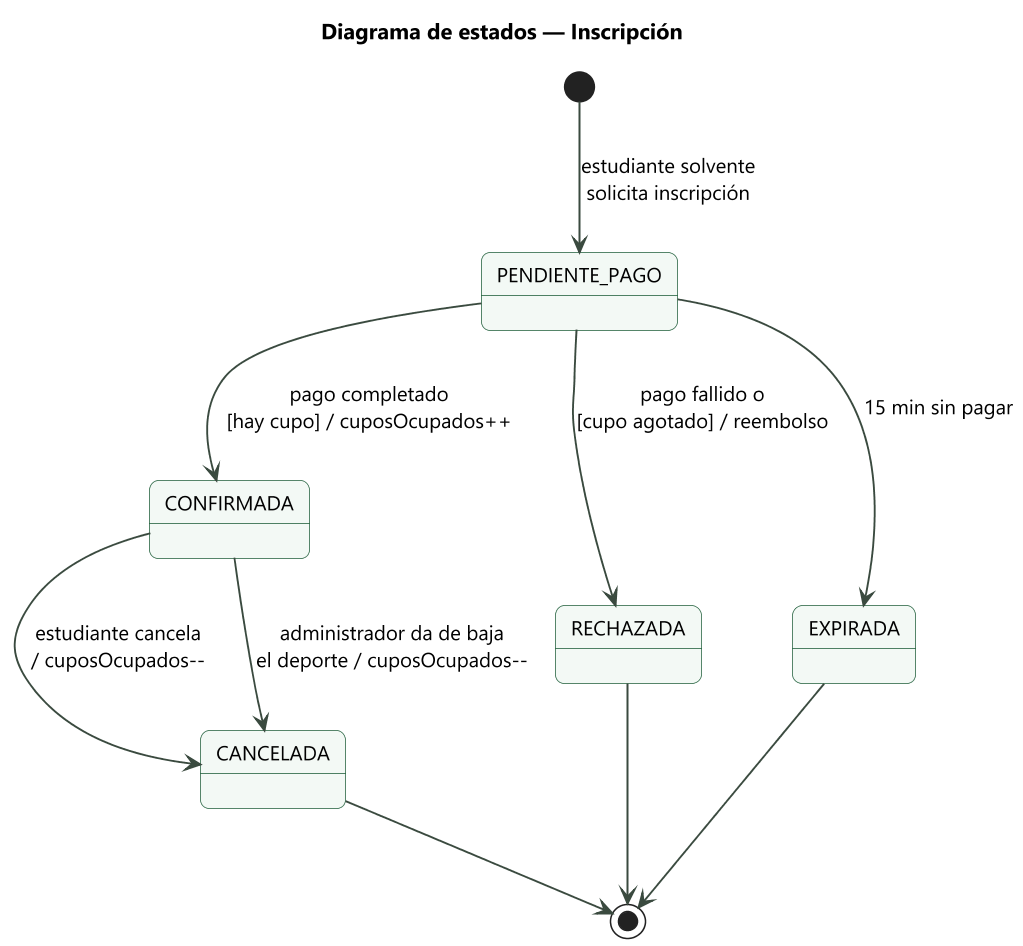

The diagram above was rendered by PlantUML. Its source (embedded in the PNG):
@startuml
!include _estilo.iuml
title Diagrama de estados — Inscripción
state "PENDIENTE_PAGO" as PendientePago
state "CONFIRMADA" as Confirmada
state "RECHAZADA" as Rechazada
state "CANCELADA" as Cancelada
state "EXPIRADA" as Expirada
[*] --> PendientePago : estudiante solvente\nsolicita inscripción
PendientePago --> Confirmada : pago completado\n[hay cupo] / cuposOcupados++
PendientePago --> Rechazada : pago fallido o\n[cupo agotado] / reembolso
PendientePago --> Expirada : 15 min sin pagar
Confirmada --> Cancelada : estudiante cancela\n/ cuposOcupados--
Confirmada --> Cancelada : administrador da de baja\nel deporte / cuposOcupados--
Rechazada --> [*]
Expirada --> [*]
Cancelada --> [*]
@enduml